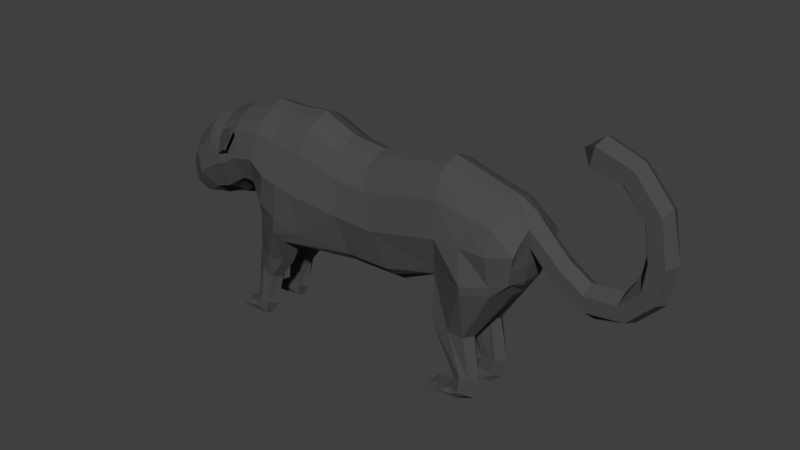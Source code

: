 # Source: Panther.blend  (saved by Blender 2.79.0; exported with 4.5.12 LTS)
import bpy
from mathutils import Matrix  # noqa: F401  (used for matrix-valued properties, if any)

bpy.ops.wm.read_factory_settings(use_empty=True)
scene = bpy.context.scene
scene.name = 'Scene'

# ---- collections
col_collection_1 = bpy.data.collections.new('Collection 1'); scene.collection.children.link(col_collection_1)

# ---- materials (node trees are filled in below, after node groups)
mat_material_007 = bpy.data.materials.new('Material.007')
mat_material_007.alpha_threshold = 0.0
mat_material_007.roughness = 0.5
mat_material_006 = bpy.data.materials.new('Material.006')
mat_material_006.alpha_threshold = 0.0
mat_material_006.roughness = 0.5
mat_material_002 = bpy.data.materials.new('Material.002')
mat_material_002.alpha_threshold = 0.0
mat_material_002.roughness = 0.5

# ---- material node trees
mat_material_007.use_nodes = True; mat_material_007.node_tree.nodes.clear()
_N = mat_material_007.node_tree.nodes; _L = mat_material_007.node_tree.links
n0 = _N.new('ShaderNodeOutputMaterial'); n0.name = 'Material Output'; n0.location = (300, 300)
n1 = _N.new('ShaderNodeBsdfDiffuse'); n1.name = 'Diffuse BSDF'; n1.location = (10, 300)
n1.inputs[0].default_value = (0.1193, 0.1007, 0.1101, 1.0)
_L.new(n1.outputs[0], n0.inputs[0])
n0.is_active_output = True
mat_material_006.use_nodes = True; mat_material_006.node_tree.nodes.clear()
_N = mat_material_006.node_tree.nodes; _L = mat_material_006.node_tree.links
n0 = _N.new('ShaderNodeOutputMaterial'); n0.name = 'Material Output'; n0.location = (300, 300)
n1 = _N.new('ShaderNodeBsdfDiffuse'); n1.name = 'Diffuse BSDF'; n1.location = (10, 300)
n1.inputs[0].default_value = (0.2395, 0.2356, 0.2063, 1.0)
_L.new(n1.outputs[0], n0.inputs[0])
n0.is_active_output = True
mat_material_002.use_nodes = True; mat_material_002.node_tree.nodes.clear()
_N = mat_material_002.node_tree.nodes; _L = mat_material_002.node_tree.links
n0 = _N.new('ShaderNodeOutputMaterial'); n0.name = 'Material Output'; n0.location = (300, 300)
n1 = _N.new('ShaderNodeBsdfDiffuse'); n1.name = 'Diffuse BSDF'; n1.location = (10, 300)
n1.inputs[0].default_value = (0.07323, 0.07323, 0.07323, 1.0)
_L.new(n1.outputs[0], n0.inputs[0])
n0.is_active_output = True

# ---- world
world_world = bpy.data.worlds.new('World'); scene.world = world_world
world_world.color = (0.05088, 0.05088, 0.05088)
world_world.use_sun_shadow = False
world_world.sun_shadow_jitter_overblur = 0.0
world_world.cycles.sampling_method = 'MANUAL'

# ---- meshes
me_plane_008 = bpy.data.meshes.new('Plane.008')
me_plane_008.from_pydata([(-2.897, -0.7283, -0.09048), (-2.922, -0.7454, 0.0), (-2.682, -0.6857, -0.3754), (-2.684, -0.6847, -0.3748), (-2.844, -0.715, -0.2116), (-2.685, -0.6848, -0.3733), (-2.848, -0.7131, -0.2055), (-2.689, -1.015, -0.05533), (-2.679, -0.9497, -0.2031), (-2.425, -0.7882, -0.5415), (-2.547, -0.8291, -0.4162), (-2.578, -0.8656, -0.3671), (-2.656, -0.9361, -0.2414), (-2.538, -0.8267, -0.4258), (-2.63, -0.7105, -0.4108), (-2.712, -1.034, 0.0), (-2.014, -0.7245, 0.0), (-2.122, -0.7376, -0.2707), (-2.002, -0.8125, 0.0), (-2.214, -0.7955, -0.3035), (-2.614, -0.9217, -0.1686), (-2.54, -0.9713, -0.04332), (-2.693, -0.9725, -0.1441), (-2.622, -0.9458, -0.1078), (-2.813, -0.7078, -0.2432), (-2.798, -0.7155, -0.1998), (-2.783, -0.7087, -0.2346)], [], [(9, 19, 17), (16, 17, 19, 18), (15, 18, 21, 7), (7, 21, 23, 22), (8, 20, 18, 12), (11, 12, 18), (19, 11, 18), (11, 19, 10), (9, 13, 10, 19), (9, 17, 14), (3, 2, 14, 17, 5), (5, 17, 16, 25, 26, 24), (4, 25, 16, 0, 6), (1, 0, 16), (20, 23, 21, 18)])
me_plane_008.materials.append(mat_material_007)
me_plane_008.use_remesh_preserve_volume = False
me_plane_008.use_remesh_preserve_attributes = False
me_plane_008.use_mirror_vertex_groups = False
me_plane_008.update()
me_plane_007 = bpy.data.meshes.new('Plane.007')
me_plane_007.from_pydata([(-2.679, -0.9497, -0.2031), (-2.614, -0.9217, -0.1686), (-2.693, -0.9725, -0.1441), (-2.622, -0.9458, -0.1078), (-2.745, -0.8293, -0.1683), (-2.729, -0.8261, -0.1633), (-2.748, -0.8334, -0.1598), (-2.731, -0.8296, -0.1546), (-2.844, -0.7156, -0.2116), (-2.813, -0.7046, -0.2432), (-2.798, -0.7155, -0.1998), (-2.783, -0.7059, -0.2346), (-2.82, -0.8296, -0.2328), (-2.808, -0.8256, -0.2444), (-2.803, -0.8299, -0.2284), (-2.797, -0.8261, -0.2413)], [], [(2, 3, 7, 6), (6, 7, 5, 4), (0, 2, 6, 4), (3, 1, 5, 7), (1, 0, 4, 5), (11, 10, 14, 15), (13, 15, 14, 12), (8, 9, 13, 12), (9, 11, 15, 13), (10, 8, 12, 14)])
me_plane_007.materials.append(mat_material_006)
me_plane_007.use_remesh_preserve_volume = False
me_plane_007.use_remesh_preserve_attributes = False
me_plane_007.use_mirror_vertex_groups = False
me_plane_007.update()
me_plane = bpy.data.meshes.new('Plane')
me_plane.from_pydata([(4.515, -0.82, 0.0), (3.862, -2.541, -0.5142), (4.341, 0.7886, 0.0), (3.577, -2.587, -0.5142), (2.273, -1.332, 0.0), (1.644, 0.8091, 0.0), (1.42, -1.354, 0.0), (1.021, 0.8744, 0.0), (-0.01254, -1.34, 0.0), (0.3597, 1.148, 0.0), (-0.6593, -0.9985, 0.0), (-0.2981, 1.09, 0.0), (-0.9537, -0.5978, 0.0), (-0.7063, 1.102, 0.0), (-1.116, -0.5712, 0.0), (-1.312, 0.9403, 0.0), (-1.207, -0.6306, 0.0), (-1.796, 0.683, 0.0), (-1.497, -0.9359, 0.0), (-2.08, 0.6317, 0.0), (-1.775, -0.9782, 0.0), (-2.486, 0.2289, 0.0), (-2.087, -1.094, 0.0), (-2.789, -0.2251, 0.0), (-2.614, -1.167, 0.0), (-3.046, -0.4504, 0.0), (4.639, -0.5924, 0.0), (4.674, 0.5964, 0.0), (4.315, -0.7308, -0.6499), (3.577, -2.587, -0.2527), (4.341, 0.5702, -0.4219), (3.133, -1.682, -0.5489), (2.273, -1.139, -0.4693), (1.644, 0.5906, -0.4219), (1.42, -1.161, -0.4693), (1.021, 0.656, -0.4219), (-0.07999, -1.212, -0.7487), (0.3597, 0.9299, -0.4219), (-0.6593, -0.8704, -0.6783), (-0.2981, 0.871, -0.4219), (-0.9537, -0.4049, -0.4693), (-0.7063, 0.8831, -0.4219), (-1.116, -0.3783, -0.4693), (-1.312, 0.7218, -0.4219), (-1.207, -0.4377, -0.4693), (-1.796, 0.4645, -0.4219), (-1.497, -0.6545, -0.4693), (-2.08, 0.4133, -0.4219), (-1.774, -0.6969, -0.4693), (-2.486, 0.01039, -0.4219), (-1.963, -0.8807, -0.4693), (-2.676, -0.4419, -0.4178), (-2.232, -0.9201, -0.4692), (-2.79, -0.6011, -0.3541), (4.569, -0.5008, -0.4693), (4.674, 0.2413, -0.4219), (4.7, -0.2372, 0.0), (4.237, -0.02105, -0.7534), (3.133, -1.682, -0.2131), (1.947, -0.332, -0.7534), (1.222, -0.3058, -0.7534), (0.2267, -0.1779, -0.8346), (-0.4358, -0.02814, -0.8346), (-0.7933, 0.1568, -0.7534), (-1.202, 0.07911, -0.7534), (-1.511, -0.09947, -0.768), (-1.798, -0.2151, -0.7534), (-2.146, -0.4576, -0.7534), (-2.329, -0.7217, -0.6578), (-2.466, -0.9174, -0.4376), (4.641, -0.1653, -0.6084), (3.753, -1.757, -0.5489), (1.644, 0.729, -0.2131), (-2.486, 0.1487, -0.2131), (-2.768, -0.3053, -0.2131), (-1.116, -0.5575, -0.2309), (-0.9537, -0.5841, -0.2309), (-2.919, -0.5235, -0.2129), (-2.483, -1.054, -0.2131), (-0.7063, 1.021, -0.2131), (-1.312, 0.8601, -0.2131), (1.42, -1.341, -0.2309), (2.273, -1.318, -0.2309), (-2.004, -1.016, -0.2131), (1.021, 0.7943, -0.2131), (-1.207, -0.6169, -0.2309), (4.639, -0.5787, -0.2309), (4.674, 0.3797, -0.2131), (-1.796, 0.6029, -0.2131), (-0.07999, -1.326, -0.08535), (4.341, 0.7085, -0.2131), (0.3597, 1.068, -0.2131), (4.515, -0.8063, -0.03756), (-1.497, -0.843, -0.2309), (-2.08, 0.5516, -0.2131), (-0.6593, -0.9848, -0.115), (3.753, -1.757, -0.2131), (-0.2981, 1.009, -0.2131), (-1.774, -0.8854, -0.2309), (4.7, -0.2235, -0.2309), (-0.3107, -1.765, -0.5489), (-0.837, -1.544, -0.5489), (-0.3107, -1.765, -0.2131), (-0.837, -1.544, -0.2131), (-0.6048, -2.188, -0.5489), (-0.9359, -1.976, -0.5071), (-0.6048, -2.188, -0.2131), (-0.9359, -1.976, -0.2519), (-0.6048, -2.188, -0.5489), (-0.9359, -1.976, -0.5071), (-0.6048, -2.188, -0.2131), (-0.9359, -1.976, -0.2519), (-0.7711, -2.828, -0.5489), (-1.018, -2.722, -0.5489), (-0.7711, -2.828, -0.2983), (-1.018, -2.722, -0.2763), (-0.8542, -3.083, -0.5489), (-1.065, -2.856, -0.5489), (-0.8542, -3.083, -0.3224), (-1.063, -2.86, -0.26), (-1.443, -3.082, -0.5489), (-1.335, -2.961, -0.5128), (-1.443, -3.082, -0.238), (-1.335, -2.961, -0.272), (3.17, -0.9483, 0.0), (3.141, 1.114, 0.0), (3.17, -0.7554, -0.5731), (3.141, 0.8956, -0.4219), (3.292, -0.03069, -0.7534), (3.141, 1.034, -0.2131), (3.17, -0.9346, -0.1062), (3.862, -2.534, -0.2527), (3.516, -2.839, -0.25), (3.806, -2.869, -0.25), (3.806, -2.869, -0.5117), (3.516, -2.839, -0.5117), (3.38, -2.874, -0.2131), (3.615, -3.012, -0.2265), (3.615, -3.012, -0.4894), (3.38, -2.874, -0.5489), (3.109, -2.912, -0.2377), (2.994, -3.015, -0.1912), (2.994, -3.015, -0.5339), (3.109, -2.912, -0.4566), (4.688, 0.1059, -0.2131), (4.688, -0.0152, 0.0), (5.273, -0.1378, -0.2131), (5.273, -0.001258, 0.0), (5.141, -0.3779, -0.2131), (5.139, -0.4986, 0.0), (5.679, -0.3901, -0.2131), (5.679, -0.2535, 0.0), (5.709, -0.6625, -0.2131), (5.775, -0.8418, 0.0), (6.239, -0.3408, -0.2131), (6.239, -0.2042, 0.0), (6.379, -0.5766, -0.2131), (6.447, -0.6378, 0.0), (6.584, 0.004332, -0.2131), (6.455, 0.1409, 0.0), (6.831, -0.1159, -0.2131), (6.9, -0.1756, 0.0), (6.635, 0.4912, -0.2131), (6.506, 0.4912, 0.0), (6.908, 0.4693, -0.2131), (7.025, 0.5031, 0.0), (6.534, 1.109, -0.2131), (6.405, 1.109, 0.0), (6.778, 1.232, -0.2131), (6.828, 1.326, 0.0), (6.145, 1.563, -0.2131), (6.016, 1.46, 0.0), (6.284, 1.799, -0.2131), (6.332, 1.894, 0.0), (5.605, 1.676, -0.2373), (5.605, 1.574, 0.0), (5.667, 2.011, -0.2373), (5.713, 2.107, 0.0), (4.287, 0.3856, -0.621), (-2.944, -0.6346, 0.0), (1.763, 0.2648, -0.621), (1.097, 0.3134, -0.621), (0.2932, 0.5251, -0.621), (-0.3666, 0.5552, -0.621), (-0.7532, 0.6409, -0.621), (-1.275, 0.5153, -0.621), (-1.685, 0.2943, -0.6332), (-1.97, 0.2128, -0.621), (-2.351, -0.1217, -0.621), (-2.537, -0.5295, -0.5516), (-2.638, -0.7004, -0.4095), (4.685, 0.06566, -0.621), (-2.9, -0.6132, -0.2069), (3.196, 0.5682, -0.621), (-1.573, -0.6172, -0.6005), (-1.284, -0.4235, -0.6005), (-1.138, -0.3364, -0.6005), (-0.9132, -0.3367, -0.6005), (-0.6029, -0.5955, -0.7668), (0.2981, -0.94, -0.7668), (1.37, -1.019, -0.6005), (2.191, -1.009, -0.6005), (-2.688, -1.065, 0.0), (4.672, -0.5028, 0.0), (4.295, -0.5477, -0.6773), (4.608, -0.4552, -0.6005), (-1.868, -0.71, -0.6005), (-2.096, -0.8914, -0.5332), (-2.332, -0.9675, -0.4376), (4.672, -0.4891, -0.2309), (-2.569, -0.9904, -0.2131), (3.201, -0.646, -0.6005), (3.764, 0.9452, 0.0), (3.725, -2.515, -0.2527), (3.764, 0.7267, -0.4219), (3.725, -2.515, -0.5662), (3.454, -1.721, -0.5636), (3.782, -0.02569, -0.7534), (3.454, -1.721, -0.1276), (3.764, -0.868, 0.0), (3.764, -0.8817, 0.0), (3.855, -0.7842, -0.8224), (3.764, 0.865, -0.2131), (3.667, -2.855, -0.25), (3.667, -2.855, -0.5637), (3.488, -2.952, -0.2131), (3.488, -2.952, -0.5561), (3.049, -2.938, -0.2131), (3.049, -2.95, -0.5311), (3.762, 0.4734, -0.621), (3.86, -0.6366, -0.8402), (3.748, -3.057, -0.3082), (3.516, -2.839, -0.3253), (3.287, -3.019, -0.2131), (4.503, -0.7711, -0.2869), (2.994, -3.015, -0.3476), (2.994, -3.015, -0.3749), (3.38, -2.874, -0.3328), (3.05, -1.682, -0.3732), (3.049, -2.938, -0.3622), (3.858, -1.757, -0.3673), (3.512, -2.611, -0.3858), (3.109, -2.912, -0.3485), (3.925, -2.915, -0.4121), (3.087, -0.8508, -0.3244), (4.004, -2.6, -0.4039), (3.041, -3.016, -0.3491), (-0.1838, -1.197, 0.0), (0.02058, 1.118, 0.0), (-0.2396, -1.069, -0.8257), (0.02058, 0.8996, -0.4219), (-0.1148, -0.1007, -0.8346), (0.02058, 1.038, -0.2131), (0.01703, -1.184, -0.06952), (-0.5846, -1.743, -0.6623), (-0.315, -1.553, -0.1509), (-0.8072, -2.078, -0.5917), (-0.7514, -2.078, -0.1933), (-0.8072, -2.078, -0.5917), (-0.7514, -2.078, -0.1933), (-0.8948, -2.773, -0.5917), (-0.839, -2.773, -0.2659), (-1.019, -2.966, -0.5917), (-0.963, -2.966, -0.2485), (-1.409, -3.033, -0.553), (-1.409, -3.033, -0.2442), (-0.04694, 0.5406, -0.621), (-0.1664, -0.7624, -0.8606), (0.01867, -1.304, -0.3919), (-0.8251, -3.114, -0.4383), (-1.06, -2.722, -0.3969), (-0.9174, -0.9388, -0.3415), (-0.9093, -1.544, -0.4051), (-1.335, -2.946, -0.4118), (-0.186, -1.796, -0.4121), (-1.409, -3.033, -0.3785), (-0.6498, -2.859, -0.4065), (-1.443, -3.082, -0.3762), (-1.443, -3.082, -0.3874), (-1.065, -2.856, -0.4084), (-1.019, -1.976, -0.381), (-0.5124, -2.219, -0.381), (-0.6048, -2.188, -0.5489), (5.374, 1.84, 0.0), (-1.296, 0.6332, -0.5073), (-1.76, 0.4095, -0.4867), (-1.229, 0.2425, -0.7038), (-1.597, 0.05069, -0.7835), (-1.546, 0.4736, -0.4963), (-1.393, 0.1297, -0.7144), (-1.489, 0.4004, -0.621), (-1.597, 0.05069, -0.7835), (-1.685, 0.2943, -0.6332), (-1.489, 0.4004, -0.621), (-1.76, 0.4095, -0.4867), (-1.546, 0.4736, -0.4963), (-1.393, 0.1297, -0.7144), (-1.597, 0.05069, -0.7835), (-1.685, 0.2943, -0.6332), (-1.489, 0.4004, -0.621), (-1.76, 0.4095, -0.4867), (-1.546, 0.4736, -0.4963), (-1.393, 0.1297, -0.7144), (-1.343, 0.2401, -0.8783), (-1.213, 0.5375, -0.8111), (-1.182, 0.5698, -0.7584), (-1.294, 0.5632, -0.7292), (-1.279, 0.5764, -0.6864), (-1.316, 0.2324, -0.852), (-2.897, -0.7283, -0.09048), (-2.922, -0.7454, 0.0), (-2.682, -0.6857, -0.3754), (-2.684, -0.6847, -0.3748), (-2.844, -0.715, -0.2116), (-2.685, -0.6848, -0.3733), (-2.848, -0.7131, -0.2055), (-2.689, -1.015, -0.05533), (-2.679, -0.9497, -0.2031), (-2.425, -0.7882, -0.5415), (-2.547, -0.8291, -0.4162), (-2.578, -0.8656, -0.3671), (-2.656, -0.9361, -0.2414), (-2.538, -0.8267, -0.4258), (-2.63, -0.7105, -0.4108), (-2.712, -1.034, 0.0), (-2.693, -0.9725, -0.1441), (-2.813, -0.7078, -0.2432), (-2.798, -0.7155, -0.1998), (-2.783, -0.7087, -0.2346), (-2.844, -0.7156, -0.2116), (-2.813, -0.7046, -0.2432), (-2.798, -0.7155, -0.1998), (-2.783, -0.7059, -0.2346)], [], [(180, 59, 60, 181), (181, 60, 61, 182), (266, 251, 62, 183), (183, 62, 63, 184), (184, 63, 64, 286, 185), (185, 286, 289, 290), (186, 287, 65, 66, 187), (187, 66, 67, 188), (188, 67, 68, 189), (189, 68, 69, 322, 318, 323, 190), (204, 57, 70, 205), (210, 321, 320, 69, 208), (87, 144, 99, 70, 191, 55), (129, 127, 33, 72), (180, 33, 127, 193), (201, 32, 34, 200), (200, 34, 36, 199), (267, 249, 38, 198), (198, 38, 40, 197), (197, 40, 42, 196), (196, 42, 44, 195), (195, 44, 46, 194), (194, 46, 48, 206), (206, 48, 50, 207), (207, 50, 52, 208), (178, 30, 55, 191), (82, 32, 126, 244, 130), (74, 73, 49, 51), (76, 75, 42, 40), (192, 77, 53, 190, 311, 312, 314), (80, 79, 41, 43), (82, 81, 34, 32), (83, 78, 52, 50), (84, 72, 33, 35), (77, 74, 51, 53), (75, 85, 44, 42), (209, 86, 54, 205), (88, 80, 43, 45), (81, 89, 268, 36, 34), (90, 87, 55, 30), (91, 84, 35, 37), (86, 92, 234, 28, 54), (85, 93, 46, 44), (94, 88, 45, 47), (95, 271, 272, 103), (5, 125, 129, 72), (252, 91, 37, 250), (93, 98, 48, 46), (222, 90, 30, 214), (73, 94, 47, 49), (95, 76, 40, 38, 271), (79, 97, 39, 41), (219, 130, 58, 218), (98, 83, 50, 48), (216, 71, 1, 215), (71, 240, 245, 1), (20, 22, 83, 98), (218, 58, 29, 213), (13, 11, 97, 79), (10, 12, 76, 95), (21, 19, 94, 73), (212, 2, 90, 222), (18, 20, 98, 93), (248, 9, 91, 252), (130, 244, 238, 58), (247, 10, 95, 253), (19, 17, 88, 94), (16, 18, 93, 85), (26, 0, 92, 86), (9, 7, 84, 91), (2, 27, 87, 90), (6, 8, 89, 81), (17, 15, 80, 88), (203, 26, 86, 209), (14, 16, 85, 75), (25, 23, 74, 77), (7, 5, 72, 84), (22, 24, 78, 83), (4, 6, 81, 82), (15, 13, 79, 80), (179, 25, 77, 192), (12, 14, 75, 76), (23, 21, 73, 74), (124, 4, 82, 130), (144, 87, 146, 148), (202, 324, 316, 325, 317, 321, 210), (101, 105, 280, 272), (253, 95, 103, 255), (249, 36, 100, 254), (36, 268, 274, 100), (257, 107, 111, 259), (254, 100, 104, 256), (255, 103, 107, 257), (104, 281, 282), (110, 114, 276, 281, 106), (281, 106, 110, 108, 282), (107, 280, 105, 109, 111), (256, 104, 282, 108, 258), (115, 270, 279, 119), (270, 280, 105, 113), (258, 108, 112, 260), (259, 111, 115, 261), (262, 116, 120, 264), (260, 112, 116, 262), (261, 115, 119, 263), (112, 276, 269, 116), (265, 123, 273, 275), (263, 119, 123, 265), (116, 269, 278, 120), (119, 279, 273, 123), (220, 124, 130, 219), (28, 234, 240, 71), (230, 211, 128, 217), (215, 1, 134, 224), (221, 28, 71, 216), (229, 193, 127, 214), (211, 201, 59, 128), (58, 238, 241, 29), (224, 134, 138, 226), (29, 241, 232, 132), (213, 29, 132, 223), (1, 245, 243, 134), (136, 237, 242, 140), (223, 132, 136, 225), (132, 232, 237, 136), (134, 243, 231, 138), (227, 140, 242, 239), (138, 231, 246, 236, 142), (226, 138, 142, 228), (225, 136, 140, 227), (149, 148, 152, 153), (144, 145, 56, 99), (87, 27, 147, 146), (145, 144, 148, 149), (150, 151, 155, 154), (148, 146, 150, 152), (146, 147, 151, 150), (154, 155, 159, 158), (153, 152, 156, 157), (152, 150, 154, 156), (158, 159, 163, 162), (157, 156, 160, 161), (156, 154, 158, 160), (165, 164, 168, 169), (161, 160, 164, 165), (160, 158, 162, 164), (166, 167, 171, 170), (164, 162, 166, 168), (162, 163, 167, 166), (170, 171, 175, 174), (169, 168, 172, 173), (168, 166, 170, 172), (283, 177, 176), (173, 172, 176, 177), (172, 170, 174, 176), (217, 128, 193, 229), (57, 178, 191, 70), (59, 180, 193, 128), (51, 189, 190, 53), (49, 188, 189, 51), (47, 187, 188, 49), (45, 285, 186, 187, 47), (43, 284, 288, 285, 45), (41, 184, 185, 284, 43), (39, 183, 184, 41), (250, 266, 183, 39), (35, 181, 182, 37), (33, 180, 181, 35), (126, 32, 201, 211), (221, 126, 211, 230), (24, 202, 210, 78), (56, 203, 209, 99), (99, 209, 205, 70), (68, 207, 208, 69), (67, 206, 207, 68), (66, 194, 206, 67), (65, 195, 194, 66), (64, 196, 195, 65), (63, 197, 196, 64), (62, 198, 197, 63), (251, 267, 198, 62), (60, 200, 199, 61), (59, 201, 200, 60), (78, 210, 208, 52), (28, 204, 205, 54), (28, 221, 230, 204), (57, 217, 229, 178), (137, 225, 227, 141, 233), (139, 226, 228, 143), (141, 227, 239, 236, 235), (133, 223, 225, 137), (131, 213, 223, 133), (135, 224, 226, 139), (178, 229, 214, 30), (126, 221, 216, 31), (3, 215, 224, 135), (204, 230, 217, 57), (0, 220, 219, 92), (125, 212, 222, 129), (96, 218, 213, 131), (31, 216, 215, 3), (92, 219, 218, 96), (129, 222, 214, 127), (236, 239, 228, 142), (231, 243, 133, 137), (236, 246, 235), (235, 246, 233, 141), (233, 246, 231, 137), (245, 240, 96, 131), (242, 237, 139, 143), (237, 232, 135, 139), (239, 242, 143, 228), (238, 244, 126, 31), (240, 234, 92, 96), (241, 238, 31, 3), (232, 241, 3, 135), (243, 245, 131, 133), (61, 199, 267, 251), (37, 182, 266, 250), (118, 263, 265, 122), (122, 265, 275, 277), (114, 261, 263, 118), (113, 260, 262, 117), (117, 262, 264, 121), (110, 259, 261, 114), (109, 258, 260, 113), (105, 256, 258, 109), (102, 255, 257, 106), (101, 254, 256, 105), (106, 257, 259, 110), (38, 249, 254, 101), (89, 253, 255, 102), (8, 247, 253, 89), (11, 248, 252, 97), (97, 252, 250, 39), (199, 36, 249, 267), (182, 61, 251, 266), (107, 103, 272, 280), (278, 269, 118, 122, 277), (279, 270, 113, 117), (269, 276, 114, 118), (272, 271, 38, 101), (273, 279, 117, 121), (275, 273, 121, 264), (277, 275, 264, 120, 278), (274, 268, 89, 102), (115, 107, 280, 270), (106, 281, 274, 102), (100, 274, 281, 104), (281, 276, 112, 108, 104), (174, 283, 176), (175, 283, 174), (294, 295, 301, 300), (186, 285, 294, 292), (287, 289, 286, 64, 65), (289, 287, 291, 296), (290, 288, 284, 185), (293, 296, 302, 299), (288, 290, 293, 295), (285, 288, 295, 294), (290, 289, 296, 293), (287, 186, 292, 291), (302, 297, 303, 308), (301, 299, 305, 307), (295, 293, 299, 301), (296, 291, 297, 302), (292, 294, 300, 298), (291, 292, 298, 297), (306, 307, 305, 304), (305, 308, 303, 304), (298, 300, 306, 304), (297, 298, 304, 303), (299, 302, 308, 305), (300, 301, 307, 306), (313, 315, 309, 310, 179, 192), (320, 319, 322, 69), (323, 311, 190), (314, 326, 313, 192), (328, 327, 331, 332), (313, 326, 330, 329), (326, 328, 332, 330), (327, 313, 329, 331)])
me_plane.materials.append(mat_material_002)
me_plane.use_remesh_preserve_volume = False
me_plane.use_remesh_preserve_attributes = False
me_plane.use_mirror_vertex_groups = False
me_plane.update()

# ---- objects
ob_plane_008 = bpy.data.objects.new('Plane.008', me_plane_008)
ob_plane_007 = bpy.data.objects.new('Plane.007', me_plane_007)
ob_plane = bpy.data.objects.new('Plane', me_plane)

# ---- transforms, parenting, visibility, modifiers, constraints
ob_plane_008.location = (-2.029, -1.18e-07, 3.063)
ob_plane_008.rotation_euler = (1.571, -0.0, 0.0)
ob_plane_008.lineart.crease_threshold = 0.0
_m = ob_plane_008.modifiers.new('Mirror', 'MIRROR')
_m.use_axis = (False, False, True)
_m.use_clip = True
ob_plane_007.location = (-2.029, -1.18e-07, 3.063)
ob_plane_007.rotation_euler = (1.571, -0.0, 0.0)
ob_plane_007.lineart.crease_threshold = 0.0
_m = ob_plane_007.modifiers.new('Mirror', 'MIRROR')
_m.use_axis = (False, False, True)
_m.use_clip = True
ob_plane.location = (-2.029, -1.18e-07, 3.063)
ob_plane.rotation_euler = (1.571, -0.0, 0.0)
ob_plane.lineart.crease_threshold = 0.0
_m = ob_plane.modifiers.new('Mirror', 'MIRROR')
_m.use_axis = (False, False, True)
_m.use_clip = True

# ---- collection membership
col_collection_1.objects.link(ob_plane_008)
col_collection_1.objects.link(ob_plane_007)
col_collection_1.objects.link(ob_plane)

# ---- scene / render settings (as saved in the file)
scene.frame_start = 1; scene.frame_end = 250; scene.frame_set(1)
scene.render.engine = 'CYCLES'
scene.render.resolution_percentage = 50
scene.render.dither_intensity = 0.0
scene.cycles.use_denoising = False
scene.cycles.samples = 128
scene.cycles.sampling_pattern = 'TABULATED_SOBOL'
scene.cycles.use_adaptive_sampling = False
scene.cycles.use_light_tree = False
scene.cycles.blur_glossy = 0.0
scene.cycles.sample_clamp_indirect = 0.0
scene.view_settings.view_transform = 'Standard'
bpy.context.view_layer.update()

# ---- added for rendering (the .blend has no active camera and no usable light): camera, sun
cam_auto = bpy.data.cameras.new('AutoCamera')
cam_auto.lens = 50.0
cam_auto.sensor_width = 36.0
cam_auto.clip_end = 1000.0
ob_auto_camera = bpy.data.objects.new('AutoCamera', cam_auto)
scene.collection.objects.link(ob_auto_camera)
ob_auto_camera.location = (10.5812, -12.7446, 11.0565)
ob_auto_camera.rotation_euler = (1.09748, -7.21219e-08, 0.694738)
scene.camera = ob_auto_camera
light_auto_sun = bpy.data.lights.new('AutoSun', 'SUN')
light_auto_sun.energy = 3.0
light_auto_sun.angle = 0.0523599
ob_auto_sun = bpy.data.objects.new('AutoSun', light_auto_sun)
scene.collection.objects.link(ob_auto_sun)
ob_auto_sun.rotation_euler = (0.872665, 0.174533, 0.523599)
bpy.context.view_layer.update()
